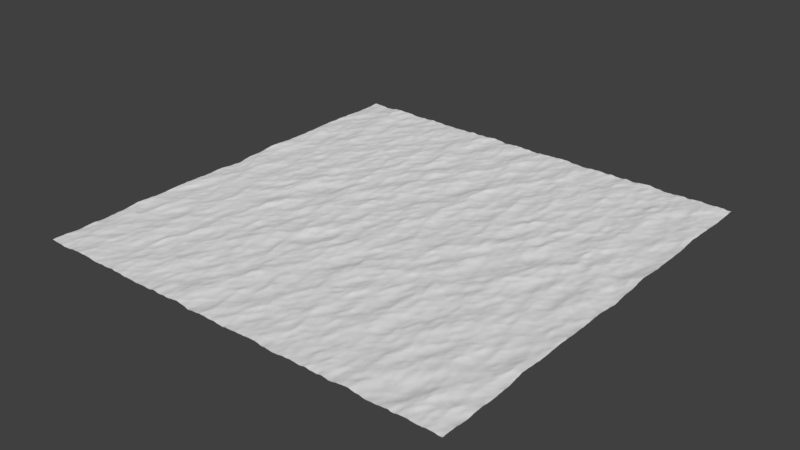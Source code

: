 # Source: Ocean.blend  (saved by Blender 2.78.0; exported with 4.5.12 LTS)
import bpy
from mathutils import Matrix  # noqa: F401  (used for matrix-valued properties, if any)

bpy.ops.wm.read_factory_settings(use_empty=True)
scene = bpy.context.scene
scene.name = 'Scene'

# ---- collections
col_collection_1 = bpy.data.collections.new('Collection 1'); scene.collection.children.link(col_collection_1)

# ---- world
world_world = bpy.data.worlds.new('World'); scene.world = world_world
world_world.color = (0.05088, 0.05088, 0.05088)
world_world.use_sun_shadow = False
world_world.sun_shadow_jitter_overblur = 0.0
world_world.cycles.sampling_method = 'MANUAL'

# ---- meshes
me_ocean_plane = bpy.data.meshes.new('Ocean-Plane')
me_ocean_plane.from_pydata([(-1.0, -1.0, 0.0), (1.0, -1.0, 0.0), (-1.0, 1.0, 0.0), (1.0, 1.0, 0.0)], [], [(0, 1, 3, 2)])
me_ocean_plane.use_remesh_preserve_volume = False
me_ocean_plane.use_remesh_preserve_attributes = False
me_ocean_plane.use_mirror_vertex_groups = False
me_ocean_plane.update()

# ---- objects
ob_ocean = bpy.data.objects.new('Ocean', me_ocean_plane)

# ---- transforms, parenting, visibility, modifiers, constraints
ob_ocean.location = (0.0, 0.0, 0.0)
ob_ocean.lineart.crease_threshold = 0.0
_m = ob_ocean.modifiers.new('Ocean', 'OCEAN')
_m.resolution = 15
_m.viewport_resolution = 15
_m.spatial_size = 100
_m.wind_velocity = 4.0
_m.wave_alignment = 0.3
_m.wave_scale = 0.5
_m.filepath = '//../../../../../../../../../../../tmp/blender_lOSgg8/cache_ocean'

# ---- collection membership
col_collection_1.objects.link(ob_ocean)

# ---- scene / render settings (as saved in the file)
scene.frame_start = 1; scene.frame_end = 250; scene.frame_set(1)
scene.render.engine = 'BLENDER_EEVEE_NEXT'
scene.render.resolution_percentage = 50
scene.render.dither_intensity = 0.0
scene.cycles.use_denoising = False
scene.cycles.samples = 128
scene.cycles.sampling_pattern = 'TABULATED_SOBOL'
scene.cycles.light_sampling_threshold = 0.0
scene.cycles.use_adaptive_sampling = False
scene.cycles.use_light_tree = False
scene.cycles.blur_glossy = 0.0
scene.cycles.sample_clamp_indirect = 0.0
scene.view_settings.view_transform = 'Standard'
bpy.context.view_layer.update()

# ---- added for rendering (the .blend has no active camera and no usable light): camera, sun
cam_auto = bpy.data.cameras.new('AutoCamera')
cam_auto.lens = 50.0
cam_auto.sensor_width = 36.0
cam_auto.clip_end = 2307.52
ob_auto_camera = bpy.data.objects.new('AutoCamera', cam_auto)
scene.collection.objects.link(ob_auto_camera)
ob_auto_camera.location = (131.433, -157.766, 105.174)
ob_auto_camera.rotation_euler = (1.09748, -7.21219e-08, 0.694738)
scene.camera = ob_auto_camera
light_auto_sun = bpy.data.lights.new('AutoSun', 'SUN')
light_auto_sun.energy = 3.0
light_auto_sun.angle = 0.0523599
ob_auto_sun = bpy.data.objects.new('AutoSun', light_auto_sun)
scene.collection.objects.link(ob_auto_sun)
ob_auto_sun.rotation_euler = (0.872665, 0.174533, 0.523599)
bpy.context.view_layer.update()
